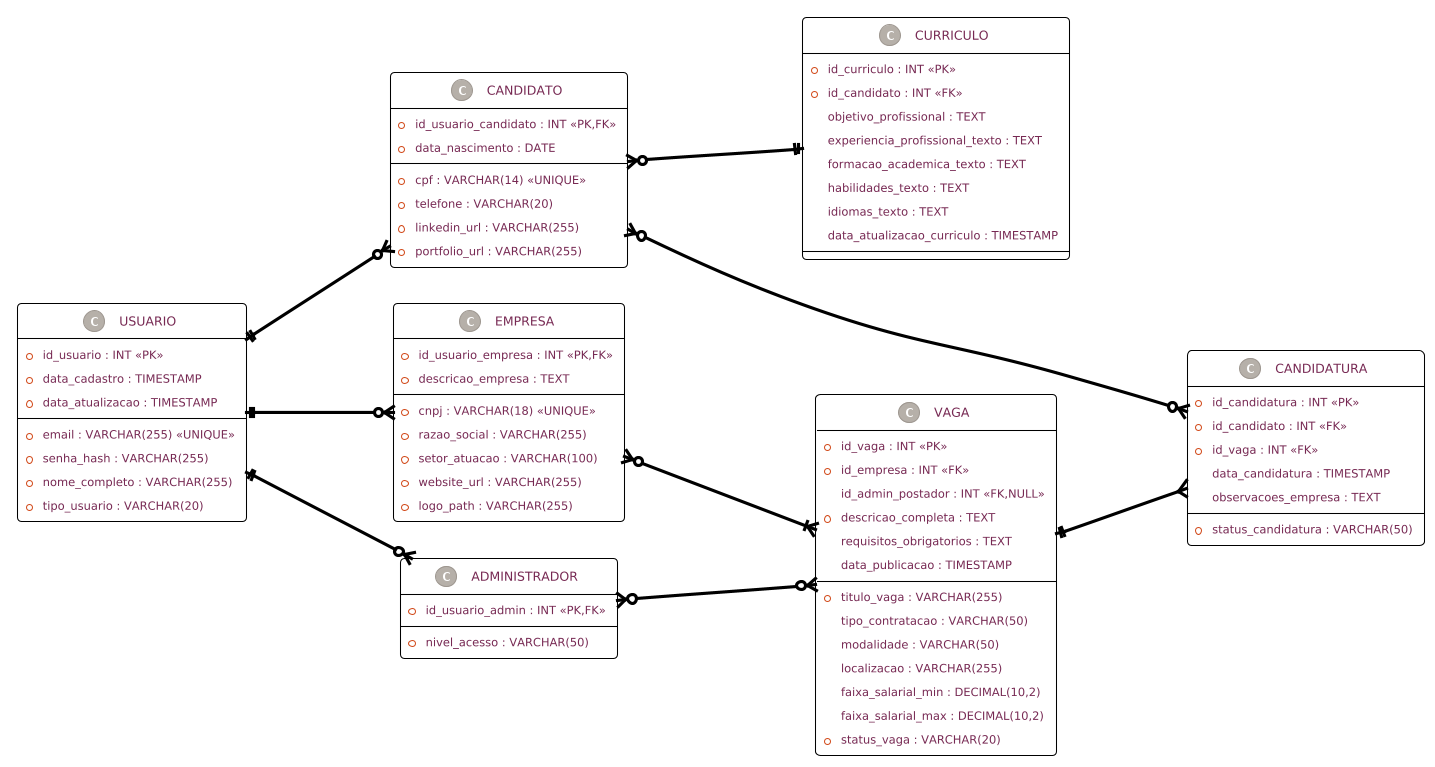

The diagram above was rendered by PlantUML. Its source (embedded in the PNG):
@startuml
!theme united
' Configurações visuais para leitura em preto e branco e layout horizontal
left to right direction
skinparam class {
  BackgroundColor White
  BorderColor Black
  ArrowColor Black
  FontName Arial
  FontSize 12
}

' Entidades com atributos

class USUARIO {
  * id_usuario : INT <<PK>>
  * email : VARCHAR(255) <<UNIQUE>>
  * senha_hash : VARCHAR(255)
  * nome_completo : VARCHAR(255)
  * data_cadastro : TIMESTAMP
  * data_atualizacao : TIMESTAMP
  * tipo_usuario : VARCHAR(20)
}

class CANDIDATO {
  * id_usuario_candidato : INT <<PK,FK>>
  * cpf : VARCHAR(14) <<UNIQUE>>
  * telefone : VARCHAR(20)
  * data_nascimento : DATE
  * linkedin_url : VARCHAR(255)
  * portfolio_url : VARCHAR(255)
}

class EMPRESA {
  * id_usuario_empresa : INT <<PK,FK>>
  * cnpj : VARCHAR(18) <<UNIQUE>>
  * razao_social : VARCHAR(255)
  * setor_atuacao : VARCHAR(100)
  * descricao_empresa : TEXT
  * website_url : VARCHAR(255)
  * logo_path : VARCHAR(255)
}

class ADMINISTRADOR {
  * id_usuario_admin : INT <<PK,FK>>
  * nivel_acesso : VARCHAR(50)
}

class CURRICULO {
  * id_curriculo : INT <<PK>>
  * id_candidato : INT <<FK>>
  objetivo_profissional : TEXT
  experiencia_profissional_texto : TEXT
  formacao_academica_texto : TEXT
  habilidades_texto : TEXT
  idiomas_texto : TEXT
  data_atualizacao_curriculo : TIMESTAMP
}

class VAGA {
  * id_vaga : INT <<PK>>
  * id_empresa : INT <<FK>>
  id_admin_postador : INT <<FK,NULL>>
  * titulo_vaga : VARCHAR(255)
  * descricao_completa : TEXT
  requisitos_obrigatorios : TEXT
  tipo_contratacao : VARCHAR(50)
  modalidade : VARCHAR(50)
  localizacao : VARCHAR(255)
  faixa_salarial_min : DECIMAL(10,2)
  faixa_salarial_max : DECIMAL(10,2)
  data_publicacao : TIMESTAMP
  * status_vaga : VARCHAR(20)
}

class CANDIDATURA {
  * id_candidatura : INT <<PK>>
  * id_candidato : INT <<FK>>
  * id_vaga : INT <<FK>>
  data_candidatura : TIMESTAMP
  * status_candidatura : VARCHAR(50)
  observacoes_empresa : TEXT
}

' Relacionamentos com notação de pé de galinha

USUARIO ||--o{ CANDIDATO : especializa
USUARIO ||--o{ EMPRESA : especializa
USUARIO ||--o{ ADMINISTRADOR : especializa
VAGA ||--{ CANDIDATURA : recebe

CANDIDATO }o--|| CURRICULO : possui

EMPRESA }o--|{ VAGA : publica

ADMINISTRADOR }o--o{ VAGA : posta (opcional)

CANDIDATO }o--o{ CANDIDATURA : realiza
@enduml